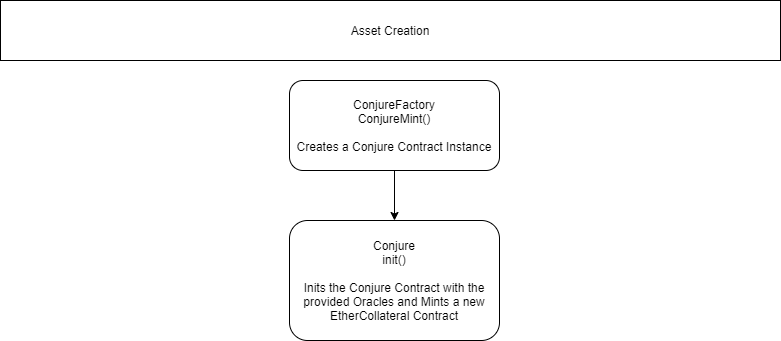

The diagram above was exported from draw.io. Its source (the exported page's mxGraphModel, read from the mxfile embedded in the PNG):
<mxGraphModel dx="2062" dy="1056" grid="1" gridSize="10" guides="1" tooltips="1" connect="1" arrows="1" fold="1" page="1" pageScale="1" pageWidth="827" pageHeight="1169" math="0" shadow="0">
  <root>
    <mxCell id="WIyWlLk6GJQsqaUBKTNV-0" />
    <mxCell id="WIyWlLk6GJQsqaUBKTNV-1" parent="WIyWlLk6GJQsqaUBKTNV-0" />
    <mxCell id="IT8xA7lvdm1kK7XURd4x-2" value="" style="edgeStyle=orthogonalEdgeStyle;rounded=0;orthogonalLoop=1;jettySize=auto;html=1;" edge="1" parent="WIyWlLk6GJQsqaUBKTNV-1" source="WIyWlLk6GJQsqaUBKTNV-3" target="IT8xA7lvdm1kK7XURd4x-1">
      <mxGeometry relative="1" as="geometry" />
    </mxCell>
    <mxCell id="WIyWlLk6GJQsqaUBKTNV-3" value="ConjureFactory&lt;br&gt;ConjureMint()&lt;br&gt;&lt;br&gt;Creates a Conjure Contract Instance" style="rounded=1;whiteSpace=wrap;html=1;fontSize=12;glass=0;strokeWidth=1;shadow=0;" parent="WIyWlLk6GJQsqaUBKTNV-1" vertex="1">
      <mxGeometry x="309" y="90" width="210" height="90" as="geometry" />
    </mxCell>
    <mxCell id="IT8xA7lvdm1kK7XURd4x-1" value="Conjure&lt;br&gt;init()&lt;br&gt;&lt;br&gt;Inits the Conjure Contract with the provided Oracles and Mints a new EtherCollateral Contract" style="rounded=1;whiteSpace=wrap;html=1;fontSize=12;glass=0;strokeWidth=1;shadow=0;" vertex="1" parent="WIyWlLk6GJQsqaUBKTNV-1">
      <mxGeometry x="309" y="230" width="210" height="120" as="geometry" />
    </mxCell>
    <mxCell id="IT8xA7lvdm1kK7XURd4x-3" value="Asset Creation" style="rounded=0;whiteSpace=wrap;html=1;" vertex="1" parent="WIyWlLk6GJQsqaUBKTNV-1">
      <mxGeometry x="20" y="10" width="780" height="60" as="geometry" />
    </mxCell>
  </root>
</mxGraphModel>